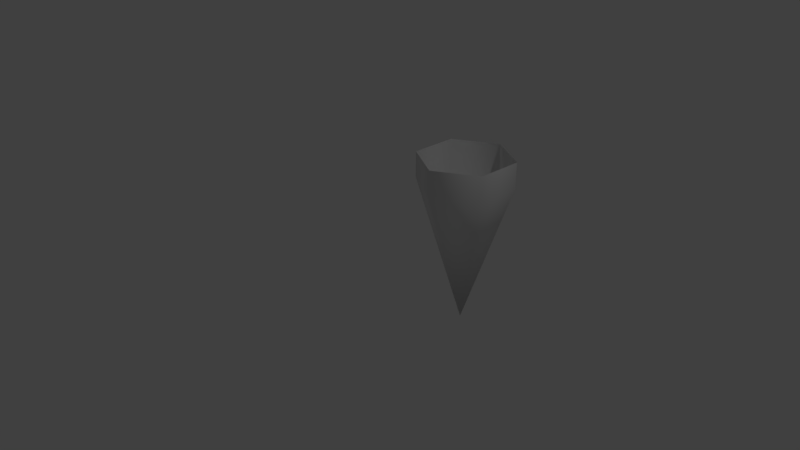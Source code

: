 # Source: base-dos-furacoeszineos.blend  (saved by Blender 2.79.0; exported with 4.5.12 LTS)
import bpy
from mathutils import Matrix  # noqa: F401  (used for matrix-valued properties, if any)

bpy.ops.wm.read_factory_settings(use_empty=True)
scene = bpy.context.scene
scene.name = 'Scene'

# ---- collections
col_collection_1 = bpy.data.collections.new('Collection 1'); scene.collection.children.link(col_collection_1)

# ---- world
world_world = bpy.data.worlds.new('World'); scene.world = world_world
world_world.color = (0.05088, 0.05088, 0.05088)
world_world.use_sun_shadow = False
world_world.sun_shadow_jitter_overblur = 0.0
world_world.cycles.sampling_method = 'MANUAL'

# ---- cameras
cam_camera = bpy.data.cameras.new('Camera')
cam_camera.clip_end = 100.0
cam_camera.lens = 35.0
cam_camera.sensor_width = 32.0
cam_camera.sensor_height = 18.0
cam_camera.ortho_scale = 7.314
cam_camera.dof.focus_distance = 0.0
cam_camera.dof.aperture_fstop = 128.0

# ---- lights
light_lamp = bpy.data.lights.new('Lamp', 'POINT')
light_lamp.transmission_factor = 0.0
light_lamp.cutoff_distance = 30.0
light_lamp.energy = 100.0
light_lamp.shadow_buffer_clip_start = 1.001
light_lamp.shadow_soft_size = 0.1
light_lamp.shadow_maximum_resolution = 0.006
light_lamp.use_absolute_resolution = True

# ---- meshes
me_cone = bpy.data.meshes.new('Cone')
me_cone.from_pydata([(-6.937e-09, 0.6508, -1.0), (0.5636, 0.3254, -1.0), (0.5636, -0.3254, -1.0), (-6.384e-08, -0.6508, -1.0), (0.0, 0.0, 1.0), (-0.5636, -0.3254, -1.0), (-0.5636, 0.3254, -1.0), (-1.04e-08, 0.6508, -1.355), (0.5636, 0.3254, -1.355), (0.5636, -0.3254, -1.355), (-6.73e-08, -0.6508, -1.355), (-0.5636, -0.3254, -1.355), (-0.5636, 0.3254, -1.355)], [], [(0, 4, 1), (1, 4, 2), (2, 4, 3), (3, 4, 5), (5, 4, 6), (6, 4, 0), (6, 0, 7, 12), (0, 1, 8, 7), (2, 3, 10, 9), (1, 2, 9, 8), (5, 6, 12, 11), (3, 5, 11, 10)])
me_cone.polygons.foreach_set('use_smooth', [True] * 12)
_uv = me_cone.uv_layers.new(name='Mapa UV')
_uv.uv.foreach_set('vector', [0.1449, 0.6135, 0.7621, 0.8051, 0.1094, 0.7991, 0.1094, 0.7991, 0.7621, 0.8051, 0.1143, 0.9999, 0.7156, 0.1187, 0.7621, 0.8051, 0.5164, 0.1923, 0.5164, 0.1923, 0.7621, 0.8051, 0.3522, 0.3001, 0.3522, 0.3001, 0.7621, 0.8051, 0.2263, 0.4434, 0.2263, 0.4434, 0.7621, 0.8051, 0.1449, 0.6135, 0.2263, 0.4434, 0.1449, 0.6135, 0.03795, 0.5808, 0.1299, 0.3829, 0.1449, 0.6135, 0.1094, 0.7991, 8.729e-05, 0.7906, 0.03795, 0.5808, 0.7156, 0.1187, 0.5164, 0.1923, 0.4589, 0.08803, 0.6695, 8.729e-05, 0.1094, 0.7991, 0.1143, 0.9999, 8.732e-05, 0.9999, 8.729e-05, 0.7906, 0.3522, 0.3001, 0.2263, 0.4434, 0.1299, 0.3829, 0.274, 0.2148, 0.5164, 0.1923, 0.3522, 0.3001, 0.274, 0.2148, 0.4589, 0.08803])
me_cone.use_remesh_preserve_volume = False
me_cone.use_remesh_preserve_attributes = False
me_cone.use_mirror_vertex_groups = False
me_cone.update()

# ---- objects
ob_cone = bpy.data.objects.new('Cone', me_cone)
ob_lamp = bpy.data.objects.new('Lamp', light_lamp)
ob_camera = bpy.data.objects.new('Camera', cam_camera)

# ---- transforms, parenting, visibility, modifiers, constraints
ob_cone.location = (0.5934, 1.122, -0.1505)
ob_cone.rotation_euler = (-0.0, 3.142, -0.0)
ob_cone.lineart.crease_threshold = 0.0
ob_lamp.location = (4.076, 1.005, 5.904)
ob_lamp.rotation_euler = (0.6503, 0.05522, 1.866)
ob_lamp.lock_rotations_4d = False
ob_lamp.empty_display_type = 'ARROWS'
ob_lamp.color = (0.0, 0.0, 0.0, 0.0)
ob_lamp.lineart.crease_threshold = 0.0
ob_camera.location = (7.481, -6.508, 5.344)
ob_camera.rotation_euler = (1.109, 0.0, 0.8149)
ob_camera.lock_rotations_4d = False
ob_camera.empty_display_type = 'ARROWS'
ob_camera.color = (0.0, 0.0, 0.0, 0.0)
ob_camera.display_type = 'WIRE'
ob_camera.lineart.crease_threshold = 0.0

# ---- collection membership
col_collection_1.objects.link(ob_cone)
col_collection_1.objects.link(ob_lamp)
col_collection_1.objects.link(ob_camera)

# ---- scene / render settings (as saved in the file)
scene.camera = ob_camera
scene.frame_start = 1; scene.frame_end = 250; scene.frame_set(1)
scene.render.engine = 'BLENDER_EEVEE_NEXT'
scene.render.resolution_percentage = 50
scene.render.dither_intensity = 0.0
scene.cycles.use_denoising = False
scene.cycles.samples = 128
scene.cycles.sampling_pattern = 'TABULATED_SOBOL'
scene.cycles.use_adaptive_sampling = False
scene.cycles.use_light_tree = False
scene.cycles.blur_glossy = 0.0
scene.cycles.sample_clamp_indirect = 0.0
scene.view_settings.view_transform = 'Standard'
bpy.context.view_layer.update()

